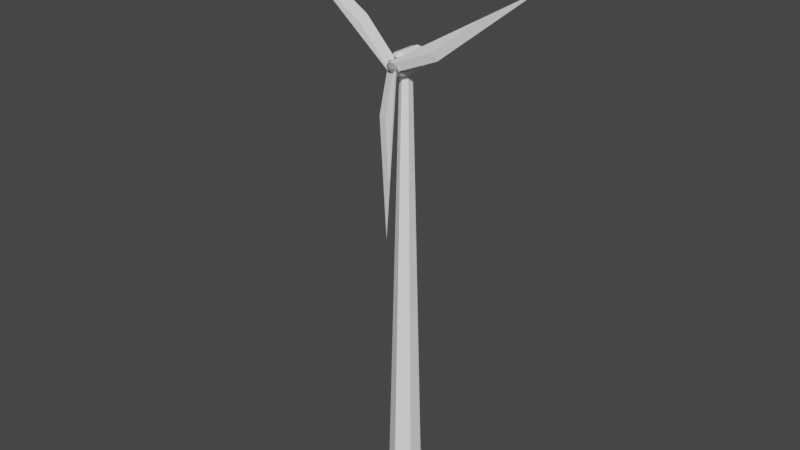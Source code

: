 # Source: wind_turbine.blend  (saved by Blender 2.91.10; exported with 4.5.12 LTS)
import bpy
from mathutils import Matrix  # noqa: F401  (used for matrix-valued properties, if any)

bpy.ops.wm.read_factory_settings(use_empty=True)
scene = bpy.context.scene
scene.name = 'Scene'

# ---- collections
col_collection = bpy.data.collections.new('Collection'); scene.collection.children.link(col_collection)

# ---- materials (node trees are filled in below, after node groups)
mat_material_005 = bpy.data.materials.new('Material.005')
mat_material_005.use_transparent_shadow = False
mat_material_002 = bpy.data.materials.new('Material.002')
mat_material_002.use_transparent_shadow = False
mat_material_006 = bpy.data.materials.new('Material.006')
mat_material_006.use_transparent_shadow = False
mat_material_001 = bpy.data.materials.new('Material.001')
mat_material_001.use_transparent_shadow = False
mat_material_003 = bpy.data.materials.new('Material.003')
mat_material_003.use_transparent_shadow = False
mat_material_004 = bpy.data.materials.new('Material.004')
mat_material_004.use_transparent_shadow = False

# ---- material node trees
mat_material_005.use_nodes = True; mat_material_005.node_tree.nodes.clear()
_N = mat_material_005.node_tree.nodes; _L = mat_material_005.node_tree.links
n0 = _N.new('ShaderNodeBsdfPrincipled'); n0.name = 'Principled BSDF'; n0.location = (10, 300)
n0.distribution = 'GGX'
n0.subsurface_method = 'BURLEY'
n0.inputs[0].default_value = (0.1237, 0.1237, 0.1237, 1.0)
n0.inputs[3].default_value = 1.45
n0.inputs[27].default_value = (0.0, 0.0, 0.0, 1.0)
n0.inputs[28].default_value = 1.0
n1 = _N.new('ShaderNodeOutputMaterial'); n1.name = 'Material Output'; n1.location = (300, 300)
_L.new(n0.outputs[0], n1.inputs[0])
n1.is_active_output = True
mat_material_002.use_nodes = True; mat_material_002.node_tree.nodes.clear()
_N = mat_material_002.node_tree.nodes; _L = mat_material_002.node_tree.links
n0 = _N.new('ShaderNodeBsdfPrincipled'); n0.name = 'Principled BSDF'; n0.location = (10, 300)
n0.distribution = 'GGX'
n0.subsurface_method = 'BURLEY'
n0.inputs[0].default_value = (1.0, 1.0, 1.0, 1.0)
n0.inputs[3].default_value = 1.45
n0.inputs[27].default_value = (0.0, 0.0, 0.0, 1.0)
n0.inputs[28].default_value = 1.0
n1 = _N.new('ShaderNodeOutputMaterial'); n1.name = 'Material Output'; n1.location = (300, 300)
_L.new(n0.outputs[0], n1.inputs[0])
n1.is_active_output = True
mat_material_006.use_nodes = True; mat_material_006.node_tree.nodes.clear()
_N = mat_material_006.node_tree.nodes; _L = mat_material_006.node_tree.links
n0 = _N.new('ShaderNodeBsdfPrincipled'); n0.name = 'Principled BSDF'; n0.location = (10, 300)
n0.distribution = 'GGX'
n0.subsurface_method = 'BURLEY'
n0.inputs[0].default_value = (0.2883, 0.2883, 0.2883, 1.0)
n0.inputs[3].default_value = 1.45
n0.inputs[27].default_value = (0.0, 0.0, 0.0, 1.0)
n0.inputs[28].default_value = 1.0
n1 = _N.new('ShaderNodeOutputMaterial'); n1.name = 'Material Output'; n1.location = (300, 300)
_L.new(n0.outputs[0], n1.inputs[0])
n1.is_active_output = True
mat_material_001.use_nodes = True; mat_material_001.node_tree.nodes.clear()
_N = mat_material_001.node_tree.nodes; _L = mat_material_001.node_tree.links
n0 = _N.new('ShaderNodeBsdfPrincipled'); n0.name = 'Principled BSDF'; n0.location = (10, 300)
n0.distribution = 'GGX'
n0.subsurface_method = 'BURLEY'
n0.inputs[0].default_value = (1.0, 1.0, 1.0, 1.0)
n0.inputs[3].default_value = 1.45
n0.inputs[27].default_value = (0.0, 0.0, 0.0, 1.0)
n0.inputs[28].default_value = 1.0
n1 = _N.new('ShaderNodeOutputMaterial'); n1.name = 'Material Output'; n1.location = (300, 300)
_L.new(n0.outputs[0], n1.inputs[0])
n1.is_active_output = True
mat_material_003.use_nodes = True; mat_material_003.node_tree.nodes.clear()
_N = mat_material_003.node_tree.nodes; _L = mat_material_003.node_tree.links
n0 = _N.new('ShaderNodeBsdfPrincipled'); n0.name = 'Principled BSDF'; n0.location = (10, 300)
n0.distribution = 'GGX'
n0.subsurface_method = 'BURLEY'
n0.inputs[0].default_value = (1.0, 1.0, 1.0, 1.0)
n0.inputs[3].default_value = 1.45
n0.inputs[27].default_value = (0.0, 0.0, 0.0, 1.0)
n0.inputs[28].default_value = 1.0
n1 = _N.new('ShaderNodeOutputMaterial'); n1.name = 'Material Output'; n1.location = (300, 300)
_L.new(n0.outputs[0], n1.inputs[0])
n1.is_active_output = True
mat_material_004.use_nodes = True; mat_material_004.node_tree.nodes.clear()
_N = mat_material_004.node_tree.nodes; _L = mat_material_004.node_tree.links
n0 = _N.new('ShaderNodeBsdfPrincipled'); n0.name = 'Principled BSDF'; n0.location = (10, 300)
n0.distribution = 'GGX'
n0.subsurface_method = 'BURLEY'
n0.inputs[0].default_value = (1.0, 1.0, 1.0, 1.0)
n0.inputs[3].default_value = 1.45
n0.inputs[27].default_value = (0.0, 0.0, 0.0, 1.0)
n0.inputs[28].default_value = 1.0
n1 = _N.new('ShaderNodeOutputMaterial'); n1.name = 'Material Output'; n1.location = (300, 300)
_L.new(n0.outputs[0], n1.inputs[0])
n1.is_active_output = True

# ---- world
world_world = bpy.data.worlds.new('World'); scene.world = world_world
world_world.use_nodes = True; world_world.node_tree.nodes.clear()
_N = world_world.node_tree.nodes; _L = world_world.node_tree.links
n0 = _N.new('ShaderNodeOutputWorld'); n0.name = 'World Output'; n0.location = (300, 300)
n1 = _N.new('ShaderNodeBackground'); n1.name = 'Background'; n1.location = (10, 300)
n1.inputs[0].default_value = (0.05088, 0.05088, 0.05088, 1.0)
_L.new(n1.outputs[0], n0.inputs[0])
n0.is_active_output = True
world_world.color = (0.05088, 0.05088, 0.05088)
world_world.use_sun_shadow = False
world_world.sun_shadow_jitter_overblur = 0.0

# ---- meshes
me_cylinder = bpy.data.meshes.new('Cylinder')
me_cylinder.from_pydata([(0.0, 1.0, -1.0), (0.0, 1.0, 1.0), (0.9511, 0.309, -1.0), (0.9511, 0.309, 1.0), (0.5878, -0.809, -1.0), (0.5878, -0.809, 1.0), (-0.5878, -0.809, -1.0), (-0.5878, -0.809, 1.0), (-0.9511, 0.309, -1.0), (-0.9511, 0.309, 1.0)], [], [(0, 1, 3, 2), (2, 3, 5, 4), (4, 5, 7, 6), (3, 1, 9, 7, 5), (6, 7, 9, 8), (8, 9, 1, 0), (0, 2, 4, 6, 8)])
_uv = me_cylinder.uv_layers.new(name='UVMap')
_uv.uv.foreach_set('vector', [1.0, 0.5, 1.0, 1.0, 0.8, 1.0, 0.8, 0.5, 0.8, 0.5, 0.8, 1.0, 0.6, 1.0, 0.6, 0.5, 0.6, 0.5, 0.6, 1.0, 0.4, 1.0, 0.4, 0.5, 0.4783, 0.3242, 0.25, 0.49, 0.02175, 0.3242, 0.1089, 0.05584, 0.3911, 0.05584, 0.4, 0.5, 0.4, 1.0, 0.2, 1.0, 0.2, 0.5, 0.2, 0.5, 0.2, 1.0, 2.98e-08, 1.0, 2.98e-08, 0.5, 0.75, 0.49, 0.9783, 0.3242, 0.8911, 0.05584, 0.6089, 0.05584, 0.5217, 0.3242])
me_cylinder.materials.append(mat_material_005)
me_cylinder.use_remesh_fix_poles = True
me_cylinder.use_remesh_preserve_attributes = False
me_cylinder.use_mirror_vertex_groups = False
me_cylinder.update()
me_cylinder_001 = bpy.data.meshes.new('Cylinder.001')
me_cylinder_001.from_pydata([(9.793e-08, 0.8495, 24.78), (9.793e-08, -0.4187, 24.78), (0.3727, 0.8495, 24.66), (0.3727, -0.4187, 24.66), (0.6031, 0.8495, 24.34), (0.6031, -0.4187, 24.34), (0.6031, 0.8495, 23.95), (0.6031, -0.4187, 23.95), (0.3727, 0.8495, 23.63), (0.3727, -0.4187, 23.63), (4.249e-08, 0.8495, 23.51), (4.249e-08, -0.4187, 23.51), (-0.3727, 0.8495, 23.63), (-0.3727, -0.4187, 23.63), (-0.6031, 0.8495, 23.95), (-0.6031, -0.4187, 23.95), (-0.6031, 0.8495, 24.34), (-0.6031, -0.4187, 24.34), (-0.3727, 0.8495, 24.66), (-0.3727, -0.4187, 24.66), (9.876e-08, 1.522, 24.48), (0.1975, 1.522, 24.41), (0.3196, 1.522, 24.25), (0.3196, 1.522, 24.04), (0.1975, 1.522, 23.87), (6.938e-08, 1.522, 23.81), (-0.1975, 1.522, 23.87), (-0.3196, 1.522, 24.04), (-0.3196, 1.522, 24.25), (-0.1975, 1.522, 24.41), (0.2856, -0.8072, 24.54), (9.834e-08, -0.8072, 24.63), (0.4621, -0.8072, 24.29), (0.4621, -0.8072, 23.99), (0.2856, -0.8072, 23.75), (5.587e-08, -0.8072, 23.66), (-0.2856, -0.8072, 23.75), (-0.4621, -0.8072, 23.99), (-0.4621, -0.8072, 24.29), (-0.2856, -0.8072, 24.54), (0.0, 0.9164, -0.1002), (-2.439e-08, 0.3206, 23.81), (0.7936, 0.4582, -0.1002), (0.2777, 0.1603, 23.81), (0.7936, -0.4582, -0.1002), (0.2777, -0.1603, 23.81), (-8.012e-08, -0.9164, -0.1002), (-5.242e-08, -0.3206, 23.81), (-0.7936, -0.4582, -0.1002), (-0.2777, -0.1603, 23.81), (-0.7936, 0.4582, -0.1002), (-0.2777, 0.1603, 23.81)], [], [(0, 1, 3, 2), (2, 3, 5, 4), (4, 5, 7, 6), (6, 7, 9, 8), (8, 9, 11, 10), (10, 11, 13, 12), (12, 13, 15, 14), (14, 15, 17, 16), (3, 1, 31, 30), (16, 17, 19, 18), (18, 19, 1, 0), (16, 18, 29, 28), (20, 21, 22, 23, 24, 25, 26, 27, 28, 29), (14, 16, 28, 27), (12, 14, 27, 26), (10, 12, 26, 25), (8, 10, 25, 24), (6, 8, 24, 23), (0, 2, 21, 20), (4, 6, 23, 22), (2, 4, 22, 21), (18, 0, 20, 29), (30, 31, 39, 38, 37, 36, 35, 34, 33, 32), (7, 5, 32, 33), (5, 3, 30, 32), (1, 19, 39, 31), (19, 17, 38, 39), (17, 15, 37, 38), (15, 13, 36, 37), (13, 11, 35, 36), (11, 9, 34, 35), (9, 7, 33, 34), (40, 41, 43, 42), (42, 43, 45, 44), (44, 45, 47, 46), (46, 47, 49, 48), (43, 41, 51, 49, 47, 45), (48, 49, 51, 50), (50, 51, 41, 40), (40, 42, 44, 46, 48, 50)])
_uv = me_cylinder_001.uv_layers.new(name='UVMap')
_uv.uv.foreach_set('vector', [1.0, 0.5, 1.0, 1.0, 0.9, 1.0, 0.9, 0.5, 0.9, 0.5, 0.9, 1.0, 0.8, 1.0, 0.8, 0.5, 0.8, 0.5, 0.8, 1.0, 0.7, 1.0, 0.7, 0.5, 0.7, 0.5, 0.7, 1.0, 0.6, 1.0, 0.6, 0.5, 0.6, 0.5, 0.6, 1.0, 0.5, 1.0, 0.5, 0.5, 0.5, 0.5, 0.5, 1.0, 0.4, 1.0, 0.4, 0.5, 0.4, 0.5, 0.4, 1.0, 0.3, 1.0, 0.3, 0.5, 0.3, 0.5, 0.3, 1.0, 0.2, 1.0, 0.2, 0.5, 0.9, 1.0, 1.0, 1.0, 1.0, 1.0, 0.9, 1.0, 0.2, 0.5, 0.2, 1.0, 0.1, 1.0, 0.1, 0.5, 0.1, 0.5, 0.1, 1.0, -7.451e-08, 1.0, -7.451e-08, 0.5, 0.2, 0.5, 0.1, 0.5, 0.1, 0.5, 0.2, 0.5, 0.75, 0.49, 0.8911, 0.4442, 0.9783, 0.3242, 0.9783, 0.1758, 0.8911, 0.05584, 0.75, 0.01, 0.6089, 0.05584, 0.5217, 0.1758, 0.5217, 0.3242, 0.6089, 0.4442, 0.3, 0.5, 0.2, 0.5, 0.2, 0.5, 0.3, 0.5, 0.4, 0.5, 0.3, 0.5, 0.3, 0.5, 0.4, 0.5, 0.5, 0.5, 0.4, 0.5, 0.4, 0.5, 0.5, 0.5, 0.6, 0.5, 0.5, 0.5, 0.5, 0.5, 0.6, 0.5, 0.7, 0.5, 0.6, 0.5, 0.6, 0.5, 0.7, 0.5, 1.0, 0.5, 0.9, 0.5, 0.9, 0.5, 1.0, 0.5, 0.8, 0.5, 0.7, 0.5, 0.7, 0.5, 0.8, 0.5, 0.9, 0.5, 0.8, 0.5, 0.8, 0.5, 0.9, 0.5, 0.1, 0.5, -7.451e-08, 0.5, -7.451e-08, 0.5, 0.1, 0.5, 0.3911, 0.4442, 0.25, 0.49, 0.1089, 0.4442, 0.02175, 0.3242, 0.02175, 0.1758, 0.1089, 0.05584, 0.25, 0.01, 0.3911, 0.05584, 0.4783, 0.1758, 0.4783, 0.3242, 0.7, 1.0, 0.8, 1.0, 0.8, 1.0, 0.7, 1.0, 0.8, 1.0, 0.9, 1.0, 0.9, 1.0, 0.8, 1.0, -7.451e-08, 1.0, 0.1, 1.0, 0.1, 1.0, -7.451e-08, 1.0, 0.1, 1.0, 0.2, 1.0, 0.2, 1.0, 0.1, 1.0, 0.2, 1.0, 0.3, 1.0, 0.3, 1.0, 0.2, 1.0, 0.3, 1.0, 0.4, 1.0, 0.4, 1.0, 0.3, 1.0, 0.4, 1.0, 0.5, 1.0, 0.5, 1.0, 0.4, 1.0, 0.5, 1.0, 0.6, 1.0, 0.6, 1.0, 0.5, 1.0, 0.6, 1.0, 0.7, 1.0, 0.7, 1.0, 0.6, 1.0, 1.0, 0.5, 1.0, 1.0, 0.8333, 1.0, 0.8333, 0.5, 0.8333, 0.5, 0.8333, 1.0, 0.6667, 1.0, 0.6667, 0.5, 0.6667, 0.5, 0.6667, 1.0, 0.5, 1.0, 0.5, 0.5, 0.5, 0.5, 0.5, 1.0, 0.3333, 1.0, 0.3333, 0.5, 0.4578, 0.37, 0.25, 0.49, 0.04215, 0.37, 0.04215, 0.13, 0.25, 0.01, 0.4578, 0.13, 0.3333, 0.5, 0.3333, 1.0, 0.1667, 1.0, 0.1667, 0.5, 0.1667, 0.5, 0.1667, 1.0, -8.941e-08, 1.0, -8.941e-08, 0.5, 0.75, 0.49, 0.9578, 0.37, 0.9578, 0.13, 0.75, 0.01, 0.5422, 0.13, 0.5422, 0.37])
me_cylinder_001.materials.append(mat_material_002)
me_cylinder_001.use_remesh_fix_poles = True
me_cylinder_001.use_remesh_preserve_attributes = False
me_cylinder_001.use_mirror_vertex_groups = False
me_cylinder_001.update()
me_cylinder_003 = bpy.data.meshes.new('Cylinder.003')
me_cylinder_003.from_pydata([(0.0, 1.0, 0.0), (2.266e-08, 0.6314, 0.503), (0.866, 0.5, 0.0), (0.5468, 0.3157, 0.503), (0.866, -0.5, 0.0), (0.5468, -0.3157, 0.503), (-8.742e-08, -1.0, 0.0), (-3.254e-08, -0.6314, 0.503), (-0.866, -0.5, 0.0), (-0.5468, -0.3157, 0.503), (-0.866, 0.5, 0.0), (-0.5468, 0.3157, 0.503), (0.1345, 0.07766, 0.797), (5.574e-09, 0.1553, 0.797), (0.1345, -0.07766, 0.797), (-8.005e-09, -0.1553, 0.797), (-0.1345, -0.07766, 0.797), (-0.1345, 0.07766, 0.797), (-9.926e-09, -0.5, 0.03856), (7.162e-07, 0.5, 0.5614), (5.0, -1.0, 0.03856), (1.393e-07, -0.5, 0.3515), (6.242e-07, 0.3071, 0.5614), (4.973, -0.1903, 0.5614), (5.0, -1.0, 0.3515), (11.07, 0.8255, 0.5614), (17.0, 1.0, 0.3515), (6.269e-07, 0.5, 0.374), (-9.926e-09, -0.5, 0.03856), (7.647, -0.5588, 0.03856), (17.0, 1.0, 0.3515), (0.4096, 0.2868, 0.03856), (-0.4096, -0.2868, 0.5614), (-2.049, 4.669, 0.03857), (0.4096, 0.2868, 0.3515), (-0.2516, -0.1761, 0.5614), (-2.697, 4.183, 0.5614), (-2.049, 4.669, 0.3515), (-7.025, 8.593, 0.5614), (-10.57, 13.35, 0.3515), (-0.4096, -0.2868, 0.374), (0.4096, 0.2868, 0.03856), (-3.928, 6.585, 0.03857), (-10.57, 13.35, 0.3515), (-0.4096, 0.2868, 0.03856), (0.4096, -0.2868, 0.5614), (-3.687, -3.522, 0.03856), (-0.4096, 0.2868, 0.3515), (0.2516, -0.1761, 0.5614), (-3.009, -3.965, 0.5614), (-3.687, -3.522, 0.3515), (-5.672, -9.54, 0.5614), (-8.932, -14.5, 0.3515), (0.4096, -0.2868, 0.374), (-0.4096, 0.2868, 0.03856), (-4.844, -5.944, 0.03857), (-8.932, -14.5, 0.3515)], [], [(0, 1, 3, 2), (2, 3, 5, 4), (4, 5, 7, 6), (6, 7, 9, 8), (11, 9, 16, 17), (8, 9, 11, 10), (10, 11, 1, 0), (0, 2, 4, 6, 8, 10), (12, 13, 17, 16, 15, 14), (3, 1, 13, 12), (7, 5, 14, 15), (1, 11, 17, 13), (9, 7, 15, 16), (5, 3, 12, 14), (25, 19, 22, 23), (29, 30, 26, 24, 20), (27, 19, 25, 26, 30), (18, 21, 22, 19, 27, 28), (25, 23, 24, 26), (23, 22, 21, 24), (20, 24, 21, 18), (29, 28, 27, 30), (28, 29, 20, 18), (38, 32, 35, 36), (42, 43, 39, 37, 33), (40, 32, 38, 39, 43), (31, 34, 35, 32, 40, 41), (38, 36, 37, 39), (36, 35, 34, 37), (33, 37, 34, 31), (42, 41, 40, 43), (41, 42, 33, 31), (51, 45, 48, 49), (55, 56, 52, 50, 46), (53, 45, 51, 52, 56), (44, 47, 48, 45, 53, 54), (51, 49, 50, 52), (49, 48, 47, 50), (46, 50, 47, 44), (55, 54, 53, 56), (54, 55, 46, 44)])
me_cylinder_003.polygons.foreach_set('material_index', [0, 0, 0, 0, 0, 0, 0, 0, 0, 0, 0, 0, 0, 0, 1, 1, 1, 1, 1, 1, 1, 1, 1, 2, 2, 2, 2, 2, 2, 2, 2, 2, 3, 3, 3, 3, 3, 3, 3, 3, 3])
_uv = me_cylinder_003.uv_layers.new(name='UVMap')
_uv.uv.foreach_set('vector', [1.0, 0.5, 1.0, 1.0, 0.8333, 1.0, 0.8333, 0.5, 0.8333, 0.5, 0.8333, 1.0, 0.6667, 1.0, 0.6667, 0.5, 0.6667, 0.5, 0.6667, 1.0, 0.5, 1.0, 0.5, 0.5, 0.5, 0.5, 0.5, 1.0, 0.3333, 1.0, 0.3333, 0.5, 0.1667, 1.0, 0.3333, 1.0, 0.3333, 1.0, 0.1667, 1.0, 0.3333, 0.5, 0.3333, 1.0, 0.1667, 1.0, 0.1667, 0.5, 0.1667, 0.5, 0.1667, 1.0, -8.941e-08, 1.0, -8.941e-08, 0.5, 0.75, 0.49, 0.9578, 0.37, 0.9578, 0.13, 0.75, 0.01, 0.5422, 0.13, 0.5422, 0.37, 0.4578, 0.37, 0.25, 0.49, 0.04215, 0.37, 0.04215, 0.13, 0.25, 0.01, 0.4578, 0.13, 0.8333, 1.0, 1.0, 1.0, 1.0, 1.0, 0.8333, 1.0, 0.5, 1.0, 0.6667, 1.0, 0.6667, 1.0, 0.5, 1.0, -8.941e-08, 1.0, 0.1667, 1.0, 0.1667, 1.0, -8.941e-08, 1.0, 0.3333, 1.0, 0.5, 1.0, 0.5, 1.0, 0.3333, 1.0, 0.6667, 1.0, 0.8333, 1.0, 0.8333, 1.0, 0.6667, 1.0, 0.7122, 0.5, 0.875, 0.5, 0.875, 0.5482, 0.7167, 0.631, 0.375, 0.6949, 0.5246, 0.5, 0.5246, 0.5, 0.5246, 0.75, 0.375, 0.75, 0.5354, 0.25, 0.625, 0.25, 0.625, 0.4128, 0.5246, 0.5, 0.5246, 0.5, 0.375, 0.0, 0.5246, 0.0, 0.625, 0.2018, 0.625, 0.25, 0.5354, 0.25, 0.375, 0.0, 0.7122, 0.5, 0.7167, 0.631, 0.5246, 0.75, 0.5246, 0.5, 0.625, 0.7553, 0.625, 1.0, 0.5246, 1.0, 0.5246, 0.75, 0.375, 0.75, 0.5246, 0.75, 0.5246, 1.0, 0.375, 1.0, 0.375, 0.6949, 0.125, 0.75, 0.125, 0.5, 0.375, 0.5, 0.125, 0.75, 0.375, 0.6949, 0.375, 0.75, 0.125, 0.75, 0.7122, 0.5, 0.875, 0.5, 0.875, 0.5482, 0.7167, 0.631, 0.375, 0.6949, 0.5246, 0.5, 0.5246, 0.5, 0.5246, 0.75, 0.375, 0.75, 0.5354, 0.25, 0.625, 0.25, 0.625, 0.4128, 0.5246, 0.5, 0.5246, 0.5, 0.375, 0.0, 0.5246, 0.0, 0.625, 0.2018, 0.625, 0.25, 0.5354, 0.25, 0.375, 0.0, 0.7122, 0.5, 0.7167, 0.631, 0.5246, 0.75, 0.5246, 0.5, 0.625, 0.7553, 0.625, 1.0, 0.5246, 1.0, 0.5246, 0.75, 0.375, 0.75, 0.5246, 0.75, 0.5246, 1.0, 0.375, 1.0, 0.375, 0.6949, 0.125, 0.75, 0.125, 0.5, 0.375, 0.5, 0.125, 0.75, 0.375, 0.6949, 0.375, 0.75, 0.125, 0.75, 0.7122, 0.5, 0.875, 0.5, 0.875, 0.5482, 0.7167, 0.631, 0.375, 0.6949, 0.5246, 0.5, 0.5246, 0.5, 0.5246, 0.75, 0.375, 0.75, 0.5354, 0.25, 0.625, 0.25, 0.625, 0.4128, 0.5246, 0.5, 0.5246, 0.5, 0.375, 0.0, 0.5246, 0.0, 0.625, 0.2018, 0.625, 0.25, 0.5354, 0.25, 0.375, 0.0, 0.7122, 0.5, 0.7167, 0.631, 0.5246, 0.75, 0.5246, 0.5, 0.625, 0.7553, 0.625, 1.0, 0.5246, 1.0, 0.5246, 0.75, 0.375, 0.75, 0.5246, 0.75, 0.5246, 1.0, 0.375, 1.0, 0.375, 0.6949, 0.125, 0.75, 0.125, 0.5, 0.375, 0.5, 0.125, 0.75, 0.375, 0.6949, 0.375, 0.75, 0.125, 0.75])
me_cylinder_003.materials.append(mat_material_006)
me_cylinder_003.materials.append(mat_material_001)
me_cylinder_003.materials.append(mat_material_003)
me_cylinder_003.materials.append(mat_material_004)
me_cylinder_003.use_remesh_fix_poles = True
me_cylinder_003.use_remesh_preserve_attributes = False
me_cylinder_003.use_mirror_vertex_groups = False
me_cylinder_003.update()

# ---- objects
ob_cylinder = bpy.data.objects.new('Cylinder', me_cylinder)
ob_cylinder_001 = bpy.data.objects.new('Cylinder.001', me_cylinder_001)
ob_cylinder_003 = bpy.data.objects.new('Cylinder.003', me_cylinder_003)

# ---- transforms, parenting, visibility, modifiers, constraints
ob_cylinder.location = (0.0, 0.0, 0.0)
ob_cylinder.scale = (0.5855, 0.5855, 0.09011)
ob_cylinder.lineart.crease_threshold = 0.0
ob_cylinder_001.location = (0.0, 0.0, 0.0)
ob_cylinder_001.scale = (0.3886, 0.3886, 0.3886)
ob_cylinder_001.lineart.crease_threshold = 0.0
ob_cylinder_003.location = (0.0, -0.3125, 9.385)
ob_cylinder_003.rotation_euler = (1.571, 1.676, 0.0)
ob_cylinder_003.scale = (0.2112, 0.2112, 0.2112)
ob_cylinder_003.lineart.crease_threshold = 0.0

# ---- collection membership
col_collection.objects.link(ob_cylinder)
col_collection.objects.link(ob_cylinder_001)
col_collection.objects.link(ob_cylinder_003)

# ---- scene / render settings (as saved in the file)
scene.frame_start = 1; scene.frame_end = 60; scene.frame_set(17)
scene.render.engine = 'BLENDER_EEVEE_NEXT'
scene.cycles.use_denoising = False
scene.cycles.samples = 128
scene.cycles.sampling_pattern = 'TABULATED_SOBOL'
scene.cycles.use_adaptive_sampling = False
scene.cycles.use_light_tree = False
scene.view_settings.view_transform = 'Filmic'
bpy.context.view_layer.update()

# ---- added for rendering (the .blend has no active camera and no usable light): camera, sun
cam_auto = bpy.data.cameras.new('AutoCamera')
cam_auto.lens = 50.0
cam_auto.sensor_width = 36.0
cam_auto.clip_end = 1000.0
ob_auto_camera = bpy.data.objects.new('AutoCamera', cam_auto)
scene.collection.objects.link(ob_auto_camera)
ob_auto_camera.location = (12.468, -15.1359, 16.0449)
ob_auto_camera.rotation_euler = (1.09748, -7.21219e-08, 0.694738)
scene.camera = ob_auto_camera
light_auto_sun = bpy.data.lights.new('AutoSun', 'SUN')
light_auto_sun.energy = 3.0
light_auto_sun.angle = 0.0523599
ob_auto_sun = bpy.data.objects.new('AutoSun', light_auto_sun)
scene.collection.objects.link(ob_auto_sun)
ob_auto_sun.rotation_euler = (0.872665, 0.174533, 0.523599)
bpy.context.view_layer.update()
